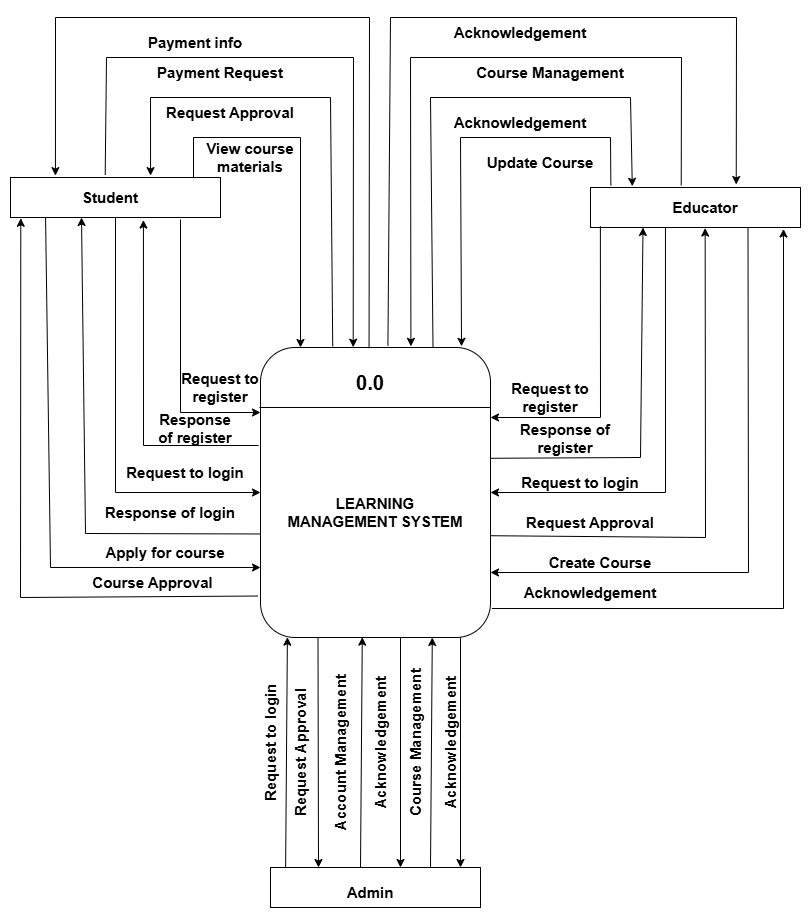

The diagram above was exported from draw.io. Its source (the exported page's mxGraphModel, read from the mxfile embedded in the PNG):
<mxGraphModel dx="1489" dy="729" grid="1" gridSize="10" guides="1" tooltips="1" connect="1" arrows="1" fold="1" page="1" pageScale="1" pageWidth="850" pageHeight="1100" math="0" shadow="0">
  <root>
    <mxCell id="0" />
    <mxCell id="1" parent="0" />
    <mxCell id="sdhpv60vibj1lPoR3Vrj-1" parent="1" style="rounded=1;whiteSpace=wrap;html=1;" value="" vertex="1">
      <mxGeometry height="290" width="230" x="280" y="450" as="geometry" />
    </mxCell>
    <mxCell id="sdhpv60vibj1lPoR3Vrj-2" parent="1" style="rounded=0;whiteSpace=wrap;html=1;fontStyle=1;fontSize=20;" value="" vertex="1">
      <mxGeometry height="40" width="210" x="30" y="280" as="geometry" />
    </mxCell>
    <mxCell id="sdhpv60vibj1lPoR3Vrj-5" edge="1" parent="1" style="endArrow=classic;html=1;rounded=0;" value="">
      <mxGeometry height="50" relative="1" width="50" as="geometry">
        <Array as="points">
          <mxPoint x="200" y="515" />
        </Array>
        <mxPoint x="200" y="322" as="sourcePoint" />
        <mxPoint x="280" y="515" as="targetPoint" />
      </mxGeometry>
    </mxCell>
    <mxCell id="sdhpv60vibj1lPoR3Vrj-6" edge="1" parent="1" style="endArrow=none;html=1;rounded=0;" value="">
      <mxGeometry height="50" relative="1" width="50" as="geometry">
        <mxPoint x="279" y="510" as="sourcePoint" />
        <mxPoint x="510" y="510" as="targetPoint" />
      </mxGeometry>
    </mxCell>
    <mxCell id="sdhpv60vibj1lPoR3Vrj-8" edge="1" parent="1" source="sdhpv60vibj1lPoR3Vrj-1" style="endArrow=classic;html=1;rounded=0;exitX=-0.008;exitY=0.338;exitDx=0;exitDy=0;exitPerimeter=0;entryX=0.633;entryY=1.064;entryDx=0;entryDy=0;entryPerimeter=0;" target="sdhpv60vibj1lPoR3Vrj-2" value="">
      <mxGeometry height="50" relative="1" width="50" as="geometry">
        <Array as="points">
          <mxPoint x="163" y="548" />
        </Array>
        <mxPoint x="350" y="480" as="sourcePoint" />
        <mxPoint x="170" y="320" as="targetPoint" />
      </mxGeometry>
    </mxCell>
    <mxCell id="sdhpv60vibj1lPoR3Vrj-9" edge="1" parent="1" style="endArrow=classic;html=1;rounded=0;entryX=0;entryY=0.5;entryDx=0;entryDy=0;" target="sdhpv60vibj1lPoR3Vrj-1" value="">
      <mxGeometry height="50" relative="1" width="50" as="geometry">
        <Array as="points">
          <mxPoint x="135" y="595" />
        </Array>
        <mxPoint x="135" y="320" as="sourcePoint" />
        <mxPoint x="400" y="430" as="targetPoint" />
      </mxGeometry>
    </mxCell>
    <mxCell id="sdhpv60vibj1lPoR3Vrj-10" edge="1" parent="1" source="sdhpv60vibj1lPoR3Vrj-1" style="endArrow=classic;html=1;rounded=0;exitX=0;exitY=0.643;exitDx=0;exitDy=0;exitPerimeter=0;" value="">
      <mxGeometry height="50" relative="1" width="50" as="geometry">
        <Array as="points">
          <mxPoint x="105" y="636" />
        </Array>
        <mxPoint x="30" y="620" as="sourcePoint" />
        <mxPoint x="101" y="320" as="targetPoint" />
      </mxGeometry>
    </mxCell>
    <mxCell id="sdhpv60vibj1lPoR3Vrj-12" edge="1" parent="1" source="sdhpv60vibj1lPoR3Vrj-2" style="endArrow=classic;html=1;rounded=0;exitX=0.167;exitY=0.997;exitDx=0;exitDy=0;exitPerimeter=0;" value="">
      <mxGeometry height="50" relative="1" width="50" as="geometry">
        <Array as="points">
          <mxPoint x="70" y="670" />
        </Array>
        <mxPoint x="350" y="480" as="sourcePoint" />
        <mxPoint x="280" y="670" as="targetPoint" />
      </mxGeometry>
    </mxCell>
    <mxCell id="sdhpv60vibj1lPoR3Vrj-13" parent="1" style="rounded=0;whiteSpace=wrap;html=1;" value="" vertex="1">
      <mxGeometry height="40" width="210" x="610" y="290" as="geometry" />
    </mxCell>
    <mxCell id="sdhpv60vibj1lPoR3Vrj-14" parent="1" style="rounded=0;whiteSpace=wrap;html=1;" value="" vertex="1">
      <mxGeometry height="40" width="210" x="290" y="970" as="geometry" />
    </mxCell>
    <mxCell id="sdhpv60vibj1lPoR3Vrj-15" edge="1" parent="1" source="sdhpv60vibj1lPoR3Vrj-1" style="endArrow=classic;html=1;rounded=0;exitX=-0.011;exitY=0.857;exitDx=0;exitDy=0;exitPerimeter=0;entryX=0.049;entryY=1.019;entryDx=0;entryDy=0;entryPerimeter=0;" target="sdhpv60vibj1lPoR3Vrj-2" value="">
      <mxGeometry height="50" relative="1" width="50" as="geometry">
        <Array as="points">
          <mxPoint x="40" y="700" />
        </Array>
        <mxPoint x="350" y="490" as="sourcePoint" />
        <mxPoint x="40" y="570" as="targetPoint" />
      </mxGeometry>
    </mxCell>
    <mxCell id="sdhpv60vibj1lPoR3Vrj-17" edge="1" parent="1" source="sdhpv60vibj1lPoR3Vrj-13" style="endArrow=classic;html=1;rounded=0;exitX=0.047;exitY=0.969;exitDx=0;exitDy=0;exitPerimeter=0;" value="">
      <mxGeometry height="50" relative="1" width="50" as="geometry">
        <Array as="points">
          <mxPoint x="620" y="520" />
        </Array>
        <mxPoint x="460" y="410" as="sourcePoint" />
        <mxPoint x="510" y="520" as="targetPoint" />
      </mxGeometry>
    </mxCell>
    <mxCell id="sdhpv60vibj1lPoR3Vrj-19" edge="1" parent="1" source="sdhpv60vibj1lPoR3Vrj-1" style="endArrow=classic;html=1;rounded=0;exitX=1.002;exitY=0.382;exitDx=0;exitDy=0;exitPerimeter=0;entryX=0.25;entryY=1;entryDx=0;entryDy=0;" target="sdhpv60vibj1lPoR3Vrj-13" value="">
      <mxGeometry height="50" relative="1" width="50" as="geometry">
        <Array as="points">
          <mxPoint x="660" y="560" />
        </Array>
        <mxPoint x="430" y="350" as="sourcePoint" />
        <mxPoint x="650" y="330" as="targetPoint" />
      </mxGeometry>
    </mxCell>
    <mxCell id="sdhpv60vibj1lPoR3Vrj-20" edge="1" parent="1" source="sdhpv60vibj1lPoR3Vrj-13" style="endArrow=classic;html=1;rounded=0;entryX=1;entryY=0.5;entryDx=0;entryDy=0;exitX=0.357;exitY=1;exitDx=0;exitDy=0;exitPerimeter=0;" target="sdhpv60vibj1lPoR3Vrj-1" value="">
      <mxGeometry height="50" relative="1" width="50" as="geometry">
        <Array as="points">
          <mxPoint x="685" y="595" />
        </Array>
        <mxPoint x="350" y="490" as="sourcePoint" />
        <mxPoint x="400" y="440" as="targetPoint" />
      </mxGeometry>
    </mxCell>
    <mxCell id="sdhpv60vibj1lPoR3Vrj-21" edge="1" parent="1" source="sdhpv60vibj1lPoR3Vrj-1" style="endArrow=classic;html=1;rounded=0;entryX=0.546;entryY=1.014;entryDx=0;entryDy=0;entryPerimeter=0;exitX=0.998;exitY=0.649;exitDx=0;exitDy=0;exitPerimeter=0;" target="sdhpv60vibj1lPoR3Vrj-13" value="">
      <mxGeometry height="50" relative="1" width="50" as="geometry">
        <Array as="points">
          <mxPoint x="725" y="640" />
        </Array>
        <mxPoint x="350" y="490" as="sourcePoint" />
        <mxPoint x="400" y="440" as="targetPoint" />
      </mxGeometry>
    </mxCell>
    <mxCell id="sdhpv60vibj1lPoR3Vrj-22" edge="1" parent="1" source="sdhpv60vibj1lPoR3Vrj-13" style="endArrow=classic;html=1;rounded=0;exitX=0.75;exitY=1;exitDx=0;exitDy=0;" value="">
      <mxGeometry height="50" relative="1" width="50" as="geometry">
        <Array as="points">
          <mxPoint x="768" y="675" />
        </Array>
        <mxPoint x="425" y="390" as="sourcePoint" />
        <mxPoint x="510" y="675" as="targetPoint" />
      </mxGeometry>
    </mxCell>
    <mxCell id="sdhpv60vibj1lPoR3Vrj-24" edge="1" parent="1" source="sdhpv60vibj1lPoR3Vrj-1" style="endArrow=classic;html=1;rounded=0;exitX=1.006;exitY=0.9;exitDx=0;exitDy=0;exitPerimeter=0;entryX=0.919;entryY=1.036;entryDx=0;entryDy=0;entryPerimeter=0;" target="sdhpv60vibj1lPoR3Vrj-13" value="">
      <mxGeometry height="50" relative="1" width="50" as="geometry">
        <Array as="points">
          <mxPoint x="803" y="711" />
        </Array>
        <mxPoint x="620" y="760" as="sourcePoint" />
        <mxPoint x="670" y="710" as="targetPoint" />
      </mxGeometry>
    </mxCell>
    <mxCell id="sdhpv60vibj1lPoR3Vrj-25" edge="1" parent="1" style="endArrow=classic;html=1;rounded=0;" value="">
      <mxGeometry height="50" relative="1" width="50" as="geometry">
        <Array as="points">
          <mxPoint x="213" y="240" />
          <mxPoint x="320" y="240" />
        </Array>
        <mxPoint x="213" y="280" as="sourcePoint" />
        <mxPoint x="320" y="450" as="targetPoint" />
      </mxGeometry>
    </mxCell>
    <mxCell id="sdhpv60vibj1lPoR3Vrj-26" edge="1" parent="1" source="sdhpv60vibj1lPoR3Vrj-1" style="endArrow=classic;html=1;rounded=0;exitX=0.314;exitY=-0.004;exitDx=0;exitDy=0;exitPerimeter=0;entryX=0.667;entryY=-0.047;entryDx=0;entryDy=0;entryPerimeter=0;" target="sdhpv60vibj1lPoR3Vrj-2" value="">
      <mxGeometry height="50" relative="1" width="50" as="geometry">
        <Array as="points">
          <mxPoint x="350" y="200" />
          <mxPoint x="170" y="200" />
        </Array>
        <mxPoint x="350" y="260" as="sourcePoint" />
        <mxPoint x="170" y="276" as="targetPoint" />
      </mxGeometry>
    </mxCell>
    <mxCell id="sdhpv60vibj1lPoR3Vrj-27" edge="1" parent="1" source="sdhpv60vibj1lPoR3Vrj-2" style="endArrow=classic;html=1;rounded=0;entryX=0.403;entryY=-0.001;entryDx=0;entryDy=0;exitX=0.451;exitY=-0.069;exitDx=0;exitDy=0;exitPerimeter=0;entryPerimeter=0;" target="sdhpv60vibj1lPoR3Vrj-1" value="">
      <mxGeometry height="50" relative="1" width="50" as="geometry">
        <Array as="points">
          <mxPoint x="126" y="160" />
          <mxPoint x="373" y="160" />
        </Array>
        <mxPoint x="126" y="270" as="sourcePoint" />
        <mxPoint x="400" y="210" as="targetPoint" />
      </mxGeometry>
    </mxCell>
    <mxCell id="sdhpv60vibj1lPoR3Vrj-28" edge="1" parent="1" source="sdhpv60vibj1lPoR3Vrj-1" style="endArrow=classic;html=1;rounded=0;exitX=0.472;exitY=0.002;exitDx=0;exitDy=0;exitPerimeter=0;entryX=0.214;entryY=-0.047;entryDx=0;entryDy=0;entryPerimeter=0;" target="sdhpv60vibj1lPoR3Vrj-2" value="">
      <mxGeometry height="50" relative="1" width="50" as="geometry">
        <Array as="points">
          <mxPoint x="389" y="120" />
          <mxPoint x="75" y="120" />
        </Array>
        <mxPoint x="350" y="260" as="sourcePoint" />
        <mxPoint x="400" y="210" as="targetPoint" />
      </mxGeometry>
    </mxCell>
    <mxCell id="sdhpv60vibj1lPoR3Vrj-29" edge="1" parent="1" source="sdhpv60vibj1lPoR3Vrj-13" style="endArrow=classic;html=1;rounded=0;entryX=0.874;entryY=-0.004;entryDx=0;entryDy=0;entryPerimeter=0;exitX=0.097;exitY=-0.053;exitDx=0;exitDy=0;exitPerimeter=0;" target="sdhpv60vibj1lPoR3Vrj-1" value="">
      <mxGeometry height="50" relative="1" width="50" as="geometry">
        <Array as="points">
          <mxPoint x="630" y="240" />
          <mxPoint x="480" y="240" />
        </Array>
        <mxPoint x="350" y="260" as="sourcePoint" />
        <mxPoint x="400" y="210" as="targetPoint" />
      </mxGeometry>
    </mxCell>
    <mxCell id="sdhpv60vibj1lPoR3Vrj-30" edge="1" parent="1" source="sdhpv60vibj1lPoR3Vrj-1" style="endArrow=classic;html=1;rounded=0;exitX=0.75;exitY=0;exitDx=0;exitDy=0;entryX=0.199;entryY=-0.031;entryDx=0;entryDy=0;entryPerimeter=0;" target="sdhpv60vibj1lPoR3Vrj-13" value="">
      <mxGeometry height="50" relative="1" width="50" as="geometry">
        <Array as="points">
          <mxPoint x="450" y="200" />
          <mxPoint x="650" y="200" />
        </Array>
        <mxPoint x="350" y="260" as="sourcePoint" />
        <mxPoint x="651" y="286" as="targetPoint" />
      </mxGeometry>
    </mxCell>
    <mxCell id="sdhpv60vibj1lPoR3Vrj-31" edge="1" parent="1" source="sdhpv60vibj1lPoR3Vrj-13" style="endArrow=classic;html=1;rounded=0;entryX=0.654;entryY=-0.004;entryDx=0;entryDy=0;entryPerimeter=0;exitX=0.432;exitY=-0.053;exitDx=0;exitDy=0;exitPerimeter=0;" target="sdhpv60vibj1lPoR3Vrj-1" value="">
      <mxGeometry height="50" relative="1" width="50" as="geometry">
        <Array as="points">
          <mxPoint x="701" y="160" />
          <mxPoint x="430" y="160" />
        </Array>
        <mxPoint x="350" y="260" as="sourcePoint" />
        <mxPoint x="400" y="210" as="targetPoint" />
      </mxGeometry>
    </mxCell>
    <mxCell id="sdhpv60vibj1lPoR3Vrj-32" edge="1" parent="1" source="sdhpv60vibj1lPoR3Vrj-1" style="endArrow=classic;html=1;rounded=0;entryX=0.694;entryY=-0.075;entryDx=0;entryDy=0;entryPerimeter=0;exitX=0.554;exitY=-0.007;exitDx=0;exitDy=0;exitPerimeter=0;" target="sdhpv60vibj1lPoR3Vrj-13" value="">
      <mxGeometry height="50" relative="1" width="50" as="geometry">
        <Array as="points">
          <mxPoint x="410" y="120" />
          <mxPoint x="756" y="120" />
        </Array>
        <mxPoint x="350" y="260" as="sourcePoint" />
        <mxPoint x="400" y="210" as="targetPoint" />
      </mxGeometry>
    </mxCell>
    <mxCell id="sdhpv60vibj1lPoR3Vrj-33" edge="1" parent="1" style="endArrow=classic;html=1;rounded=0;entryX=0.117;entryY=1.01;entryDx=0;entryDy=0;entryPerimeter=0;exitX=0.072;exitY=0.081;exitDx=0;exitDy=0;exitPerimeter=0;" value="">
      <mxGeometry height="50" relative="1" width="50" as="geometry">
        <mxPoint x="305.1199999999999" y="969.9999999999998" as="sourcePoint" />
        <mxPoint x="306.9100000000001" y="739.6600000000001" as="targetPoint" />
      </mxGeometry>
    </mxCell>
    <mxCell id="sdhpv60vibj1lPoR3Vrj-35" edge="1" parent="1" style="endArrow=classic;html=1;rounded=0;entryX=0.117;entryY=1.01;entryDx=0;entryDy=0;entryPerimeter=0;exitX=0.072;exitY=0.081;exitDx=0;exitDy=0;exitPerimeter=0;" value="">
      <mxGeometry height="50" relative="1" width="50" as="geometry">
        <mxPoint x="380" y="969.9999999999997" as="sourcePoint" />
        <mxPoint x="381.7900000000002" y="739.66" as="targetPoint" />
      </mxGeometry>
    </mxCell>
    <mxCell id="sdhpv60vibj1lPoR3Vrj-36" edge="1" parent="1" source="sdhpv60vibj1lPoR3Vrj-1" style="endArrow=classic;html=1;rounded=0;exitX=0.25;exitY=1;exitDx=0;exitDy=0;" value="">
      <mxGeometry height="50" relative="1" width="50" as="geometry">
        <mxPoint x="350" y="870" as="sourcePoint" />
        <mxPoint x="338" y="970" as="targetPoint" />
      </mxGeometry>
    </mxCell>
    <mxCell id="sdhpv60vibj1lPoR3Vrj-37" edge="1" parent="1" style="endArrow=classic;html=1;rounded=0;exitX=0.25;exitY=1;exitDx=0;exitDy=0;" value="">
      <mxGeometry height="50" relative="1" width="50" as="geometry">
        <mxPoint x="420" y="740" as="sourcePoint" />
        <mxPoint x="420" y="970" as="targetPoint" />
      </mxGeometry>
    </mxCell>
    <mxCell id="sdhpv60vibj1lPoR3Vrj-38" edge="1" parent="1" style="endArrow=classic;html=1;rounded=0;entryX=0.117;entryY=1.01;entryDx=0;entryDy=0;entryPerimeter=0;exitX=0.072;exitY=0.081;exitDx=0;exitDy=0;exitPerimeter=0;" value="">
      <mxGeometry height="50" relative="1" width="50" as="geometry">
        <mxPoint x="450" y="970.3399999999997" as="sourcePoint" />
        <mxPoint x="451.7900000000002" y="740" as="targetPoint" />
      </mxGeometry>
    </mxCell>
    <mxCell id="sdhpv60vibj1lPoR3Vrj-39" edge="1" parent="1" style="endArrow=classic;html=1;rounded=0;exitX=0.25;exitY=1;exitDx=0;exitDy=0;" value="">
      <mxGeometry height="50" relative="1" width="50" as="geometry">
        <mxPoint x="480" y="740" as="sourcePoint" />
        <mxPoint x="480" y="970" as="targetPoint" />
      </mxGeometry>
    </mxCell>
    <mxCell id="sdhpv60vibj1lPoR3Vrj-40" parent="1" style="text;html=1;whiteSpace=wrap;strokeColor=none;fillColor=none;align=center;verticalAlign=middle;rounded=0;fontStyle=1;fontSize=20;" value="0.0" vertex="1">
      <mxGeometry height="30" width="60" x="360" y="470" as="geometry" />
    </mxCell>
    <mxCell id="sdhpv60vibj1lPoR3Vrj-41" parent="1" style="text;html=1;whiteSpace=wrap;strokeColor=none;fillColor=none;align=center;verticalAlign=middle;rounded=0;fontStyle=1;fontSize=15;" value="Student" vertex="1">
      <mxGeometry height="30" width="140" x="60" y="285" as="geometry" />
    </mxCell>
    <mxCell id="sdhpv60vibj1lPoR3Vrj-42" parent="1" style="text;html=1;whiteSpace=wrap;strokeColor=none;fillColor=none;align=center;verticalAlign=middle;rounded=0;fontStyle=1;fontSize=15;" value="Educator" vertex="1">
      <mxGeometry height="30" width="130" x="660" y="295" as="geometry" />
    </mxCell>
    <mxCell id="sdhpv60vibj1lPoR3Vrj-43" parent="1" style="text;html=1;whiteSpace=wrap;strokeColor=none;fillColor=none;align=center;verticalAlign=middle;rounded=0;fontStyle=1;fontSize=15;" value="Request to register" vertex="1">
      <mxGeometry height="20" width="80" x="200" y="480" as="geometry" />
    </mxCell>
    <mxCell id="sdhpv60vibj1lPoR3Vrj-44" parent="1" style="text;html=1;whiteSpace=wrap;strokeColor=none;fillColor=none;align=center;verticalAlign=middle;rounded=0;fontStyle=1;fontSize=15;" value="Response of register" vertex="1">
      <mxGeometry width="90" x="170" y="530" as="geometry" />
    </mxCell>
    <mxCell id="sdhpv60vibj1lPoR3Vrj-45" parent="1" style="text;html=1;whiteSpace=wrap;strokeColor=none;fillColor=none;align=center;verticalAlign=middle;rounded=0;fontStyle=1;fontSize=15;" value="Request to login" vertex="1">
      <mxGeometry height="30" width="130" x="140" y="560" as="geometry" />
    </mxCell>
    <mxCell id="sdhpv60vibj1lPoR3Vrj-46" parent="1" style="text;html=1;whiteSpace=wrap;strokeColor=none;fillColor=none;align=center;verticalAlign=middle;rounded=0;fontStyle=1;fontSize=15;" value="Response of login" vertex="1">
      <mxGeometry height="30" width="150" x="115" y="600" as="geometry" />
    </mxCell>
    <mxCell id="sdhpv60vibj1lPoR3Vrj-47" parent="1" style="text;html=1;whiteSpace=wrap;strokeColor=none;fillColor=none;align=center;verticalAlign=middle;rounded=0;fontStyle=1;fontSize=15;" value="Apply for course" vertex="1">
      <mxGeometry height="30" width="140" x="115" y="640" as="geometry" />
    </mxCell>
    <mxCell id="sdhpv60vibj1lPoR3Vrj-48" parent="1" style="text;html=1;whiteSpace=wrap;strokeColor=none;fillColor=none;align=center;verticalAlign=middle;rounded=0;fontStyle=1;fontSize=15;" value="Course Approval" vertex="1">
      <mxGeometry height="30" width="135" x="105" y="670" as="geometry" />
    </mxCell>
    <mxCell id="sdhpv60vibj1lPoR3Vrj-49" parent="1" style="text;html=1;whiteSpace=wrap;strokeColor=none;fillColor=none;align=center;verticalAlign=middle;rounded=0;fontStyle=1;fontSize=15;" value="Request Approval" vertex="1">
      <mxGeometry height="30" width="160" x="530" y="610" as="geometry" />
    </mxCell>
    <mxCell id="sdhpv60vibj1lPoR3Vrj-50" parent="1" style="text;html=1;whiteSpace=wrap;strokeColor=none;fillColor=none;align=center;verticalAlign=middle;rounded=0;fontStyle=1;fontSize=15;" value="Create Course" vertex="1">
      <mxGeometry height="30" width="140" x="550" y="650" as="geometry" />
    </mxCell>
    <mxCell id="sdhpv60vibj1lPoR3Vrj-51" parent="1" style="text;html=1;whiteSpace=wrap;strokeColor=none;fillColor=none;align=center;verticalAlign=middle;rounded=0;fontStyle=1;fontSize=15;" value="Acknowledgement" vertex="1">
      <mxGeometry height="30" width="60" x="580" y="680" as="geometry" />
    </mxCell>
    <mxCell id="sdhpv60vibj1lPoR3Vrj-52" parent="1" style="text;html=1;whiteSpace=wrap;strokeColor=none;fillColor=none;align=center;verticalAlign=middle;rounded=0;fontStyle=1;fontSize=15;" value="Request to register" vertex="1">
      <mxGeometry height="20" width="80" x="530" y="490" as="geometry" />
    </mxCell>
    <mxCell id="sdhpv60vibj1lPoR3Vrj-53" parent="1" style="text;html=1;whiteSpace=wrap;strokeColor=none;fillColor=none;align=center;verticalAlign=middle;rounded=0;fontStyle=1;fontSize=15;" value="Response of register" vertex="1">
      <mxGeometry width="130" x="520" y="540" as="geometry" />
    </mxCell>
    <mxCell id="sdhpv60vibj1lPoR3Vrj-55" parent="1" style="text;html=1;whiteSpace=wrap;strokeColor=none;fillColor=none;align=center;verticalAlign=middle;rounded=0;fontStyle=1;fontSize=15;" value="Request to login" vertex="1">
      <mxGeometry height="30" width="130" x="535" y="570" as="geometry" />
    </mxCell>
    <mxCell id="sdhpv60vibj1lPoR3Vrj-57" parent="1" style="text;html=1;whiteSpace=wrap;strokeColor=none;fillColor=none;align=center;verticalAlign=middle;rounded=0;fontStyle=1;fontSize=15;" value="View course materials" vertex="1">
      <mxGeometry height="20" width="100" x="220" y="250" as="geometry" />
    </mxCell>
    <mxCell id="sdhpv60vibj1lPoR3Vrj-58" parent="1" style="text;html=1;whiteSpace=wrap;strokeColor=none;fillColor=none;align=center;verticalAlign=middle;rounded=0;fontStyle=1;fontSize=15;" value="Request Approval" vertex="1">
      <mxGeometry height="30" width="160" x="170" y="200" as="geometry" />
    </mxCell>
    <mxCell id="sdhpv60vibj1lPoR3Vrj-59" parent="1" style="text;html=1;whiteSpace=wrap;strokeColor=none;fillColor=none;align=center;verticalAlign=middle;rounded=0;fontStyle=1;fontSize=15;" value="Payment Request" vertex="1">
      <mxGeometry height="30" width="180" x="150" y="160" as="geometry" />
    </mxCell>
    <mxCell id="sdhpv60vibj1lPoR3Vrj-60" parent="1" style="text;html=1;whiteSpace=wrap;strokeColor=none;fillColor=none;align=center;verticalAlign=middle;rounded=0;fontStyle=1;fontSize=15;" value="Payment info" vertex="1">
      <mxGeometry height="30" width="160" x="135" y="130" as="geometry" />
    </mxCell>
    <mxCell id="sdhpv60vibj1lPoR3Vrj-61" parent="1" style="text;html=1;whiteSpace=wrap;strokeColor=none;fillColor=none;align=center;verticalAlign=middle;rounded=0;fontStyle=1;fontSize=15;" value="Update Course" vertex="1">
      <mxGeometry height="30" width="120" x="500" y="250" as="geometry" />
    </mxCell>
    <mxCell id="sdhpv60vibj1lPoR3Vrj-62" parent="1" style="text;html=1;whiteSpace=wrap;strokeColor=none;fillColor=none;align=center;verticalAlign=middle;rounded=0;fontStyle=1;fontSize=15;" value="Acknowledgement" vertex="1">
      <mxGeometry height="30" width="100" x="490" y="210" as="geometry" />
    </mxCell>
    <mxCell id="sdhpv60vibj1lPoR3Vrj-63" parent="1" style="text;html=1;whiteSpace=wrap;strokeColor=none;fillColor=none;align=center;verticalAlign=middle;rounded=0;fontStyle=1;fontSize=15;" value="Course Management" vertex="1">
      <mxGeometry height="30" width="160" x="490" y="160" as="geometry" />
    </mxCell>
    <mxCell id="sdhpv60vibj1lPoR3Vrj-64" parent="1" style="text;html=1;whiteSpace=wrap;strokeColor=none;fillColor=none;align=center;verticalAlign=middle;rounded=0;fontStyle=1;fontSize=15;" value="Acknowledgement" vertex="1">
      <mxGeometry height="30" width="60" x="510" y="120" as="geometry" />
    </mxCell>
    <mxCell id="sdhpv60vibj1lPoR3Vrj-65" parent="1" style="text;html=1;whiteSpace=wrap;strokeColor=none;fillColor=none;align=center;verticalAlign=middle;rounded=0;fontStyle=1;fontSize=15;" value="LEARNING MANAGEMENT SYSTEM" vertex="1">
      <mxGeometry height="110" width="190" x="300" y="560" as="geometry" />
    </mxCell>
    <mxCell id="sdhpv60vibj1lPoR3Vrj-66" parent="1" style="text;html=1;whiteSpace=wrap;strokeColor=none;fillColor=none;align=center;verticalAlign=middle;rounded=0;fontStyle=1;fontSize=15;" value="Admin" vertex="1">
      <mxGeometry height="30" width="60" x="360" y="980" as="geometry" />
    </mxCell>
    <mxCell id="sdhpv60vibj1lPoR3Vrj-67" parent="1" style="text;html=1;whiteSpace=wrap;strokeColor=none;fillColor=none;align=center;verticalAlign=middle;rounded=0;rotation=270;fontStyle=1;fontSize=15;" value="Request to login" vertex="1">
      <mxGeometry height="30" width="180" x="200" y="830" as="geometry" />
    </mxCell>
    <mxCell id="sdhpv60vibj1lPoR3Vrj-68" parent="1" style="text;html=1;whiteSpace=wrap;strokeColor=none;fillColor=none;align=center;verticalAlign=middle;rounded=0;fontStyle=1;fontSize=15;rotation=270;" value="Request Approval" vertex="1">
      <mxGeometry height="30" width="160" x="240" y="840" as="geometry" />
    </mxCell>
    <mxCell id="sdhpv60vibj1lPoR3Vrj-69" parent="1" style="text;html=1;whiteSpace=wrap;strokeColor=none;fillColor=none;align=center;verticalAlign=middle;rounded=0;fontStyle=1;fontSize=15;rotation=270;" value="Account Management" vertex="1">
      <mxGeometry height="30" width="180" x="270" y="840" as="geometry" />
    </mxCell>
    <mxCell id="sdhpv60vibj1lPoR3Vrj-70" parent="1" style="text;html=1;whiteSpace=wrap;strokeColor=none;fillColor=none;align=center;verticalAlign=middle;rounded=0;fontStyle=1;fontSize=15;rotation=270;" value="Acknowledgement" vertex="1">
      <mxGeometry height="30" width="60" x="370" y="830" as="geometry" />
    </mxCell>
    <mxCell id="sdhpv60vibj1lPoR3Vrj-71" parent="1" style="text;html=1;whiteSpace=wrap;strokeColor=none;fillColor=none;align=center;verticalAlign=middle;rounded=0;fontStyle=1;fontSize=15;rotation=270;" value="Acknowledgement" vertex="1">
      <mxGeometry height="30" width="60" x="440" y="830" as="geometry" />
    </mxCell>
    <mxCell id="sdhpv60vibj1lPoR3Vrj-72" parent="1" style="text;html=1;whiteSpace=wrap;strokeColor=none;fillColor=none;align=center;verticalAlign=middle;rounded=0;fontStyle=1;fontSize=15;rotation=270;" value="Course Management" vertex="1">
      <mxGeometry height="30" width="210" x="330" y="830" as="geometry" />
    </mxCell>
  </root>
</mxGraphModel>